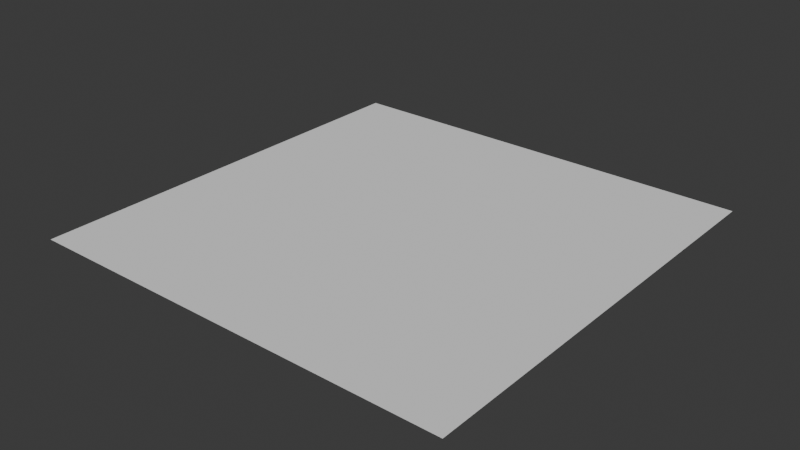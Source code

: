 # Source: plane.blend  (saved by Blender 4.5.91; exported with 4.5.12 LTS)
import bpy
from mathutils import Matrix  # noqa: F401  (used for matrix-valued properties, if any)

bpy.ops.wm.read_factory_settings(use_empty=True)
scene = bpy.context.scene
scene.name = 'Scene'

# ---- collections
col_collection = bpy.data.collections.new('Collection'); scene.collection.children.link(col_collection)

# ---- world
world_world = bpy.data.worlds.new('World'); scene.world = world_world
world_world.use_nodes = True; world_world.node_tree.nodes.clear()
_N = world_world.node_tree.nodes; _L = world_world.node_tree.links
n0 = _N.new('ShaderNodeOutputWorld'); n0.name = 'World Output'; n0.location = (200, 100)
n1 = _N.new('ShaderNodeBackground'); n1.name = 'Background'; n1.location = (-200, 100)
n1.inputs[0].default_value = (0.05088, 0.05088, 0.05088, 1.0)
_L.new(n1.outputs[0], n0.inputs[0])
n0.is_active_output = True
world_world.color = (0.05088, 0.05088, 0.05088)
world_world.sun_shadow_jitter_overblur = 0.0

# ---- meshes
me_plane = bpy.data.meshes.new('Plane')
me_plane.from_pydata([(-1.0, -1.0, 0.0), (1.0, -1.0, 0.0), (-1.0, 1.0, 0.0), (1.0, 1.0, 0.0)], [], [(0, 1, 3, 2)])
_uv = me_plane.uv_layers.new(name='UVMap')
_uv.uv.foreach_set('vector', [0.0, 0.0, 1.0, 0.0, 1.0, 1.0, 0.0, 1.0])
me_plane.update()

# ---- objects
ob_plane = bpy.data.objects.new('Plane', me_plane)

# ---- transforms, parenting, visibility, modifiers, constraints
ob_plane.location = (0.0, 0.0, 0.0)

# ---- collection membership
col_collection.objects.link(ob_plane)

# ---- scene / render settings (as saved in the file)
scene.frame_start = 1; scene.frame_end = 250; scene.frame_set(1)
scene.render.engine = 'BLENDER_EEVEE_NEXT'
bpy.context.view_layer.update()

# ---- added for rendering (the .blend has no active camera and no usable light): camera, sun
cam_auto = bpy.data.cameras.new('AutoCamera')
cam_auto.lens = 50.0
cam_auto.sensor_width = 36.0
cam_auto.clip_end = 1000.0
ob_auto_camera = bpy.data.objects.new('AutoCamera', cam_auto)
scene.collection.objects.link(ob_auto_camera)
ob_auto_camera.location = (2.61693, -3.14032, 2.09354)
ob_auto_camera.rotation_euler = (1.09748, -7.21219e-08, 0.694738)
scene.camera = ob_auto_camera
light_auto_sun = bpy.data.lights.new('AutoSun', 'SUN')
light_auto_sun.energy = 3.0
light_auto_sun.angle = 0.0523599
ob_auto_sun = bpy.data.objects.new('AutoSun', light_auto_sun)
scene.collection.objects.link(ob_auto_sun)
ob_auto_sun.rotation_euler = (0.872665, 0.174533, 0.523599)
bpy.context.view_layer.update()
